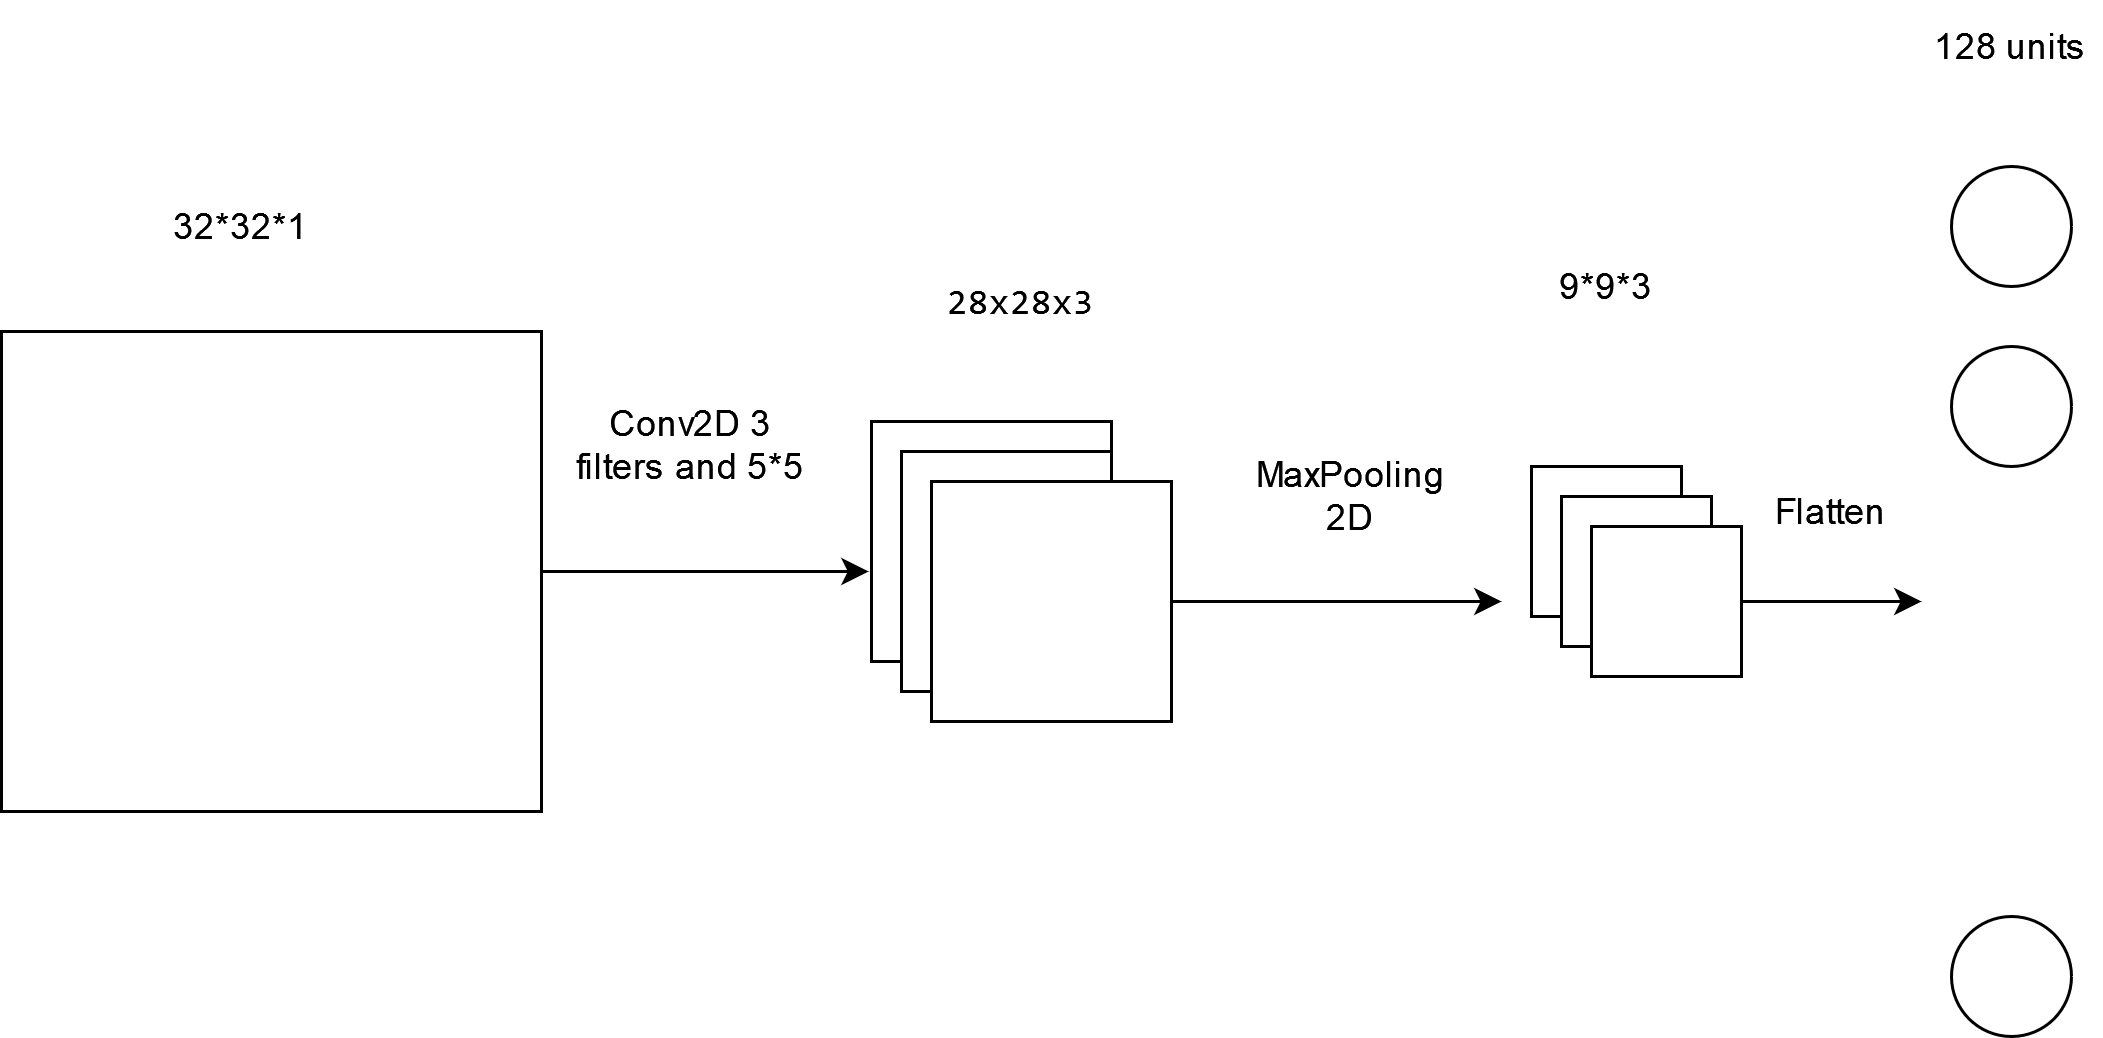

The diagram above was exported from draw.io. Its source (the exported page's mxGraphModel, read from the mxfile embedded in the PNG):
<mxGraphModel dx="1274" dy="651" grid="1" gridSize="10" guides="1" tooltips="1" connect="1" arrows="1" fold="1" page="1" pageScale="1" pageWidth="850" pageHeight="1100" math="0" shadow="0">
  <root>
    <mxCell id="0" />
    <mxCell id="1" parent="0" />
    <mxCell id="z5sjeP4349-SjhKxLC-9-1" value="" style="rounded=0;whiteSpace=wrap;html=1;" vertex="1" parent="1">
      <mxGeometry x="60" y="200" width="180" height="160" as="geometry" />
    </mxCell>
    <mxCell id="z5sjeP4349-SjhKxLC-9-3" value="32*32*1" style="text;html=1;align=center;verticalAlign=middle;whiteSpace=wrap;rounded=0;" vertex="1" parent="1">
      <mxGeometry x="110" y="150" width="60" height="30" as="geometry" />
    </mxCell>
    <mxCell id="z5sjeP4349-SjhKxLC-9-4" value="" style="rounded=0;whiteSpace=wrap;html=1;" vertex="1" parent="1">
      <mxGeometry x="570" y="245" width="50" height="50" as="geometry" />
    </mxCell>
    <mxCell id="z5sjeP4349-SjhKxLC-9-5" value="" style="rounded=0;whiteSpace=wrap;html=1;" vertex="1" parent="1">
      <mxGeometry x="580" y="255" width="50" height="50" as="geometry" />
    </mxCell>
    <mxCell id="z5sjeP4349-SjhKxLC-9-29" style="edgeStyle=orthogonalEdgeStyle;rounded=0;orthogonalLoop=1;jettySize=auto;html=1;" edge="1" parent="1" source="z5sjeP4349-SjhKxLC-9-6">
      <mxGeometry relative="1" as="geometry">
        <mxPoint x="700" y="290" as="targetPoint" />
      </mxGeometry>
    </mxCell>
    <mxCell id="z5sjeP4349-SjhKxLC-9-6" value="" style="rounded=0;whiteSpace=wrap;html=1;" vertex="1" parent="1">
      <mxGeometry x="590" y="265" width="50" height="50" as="geometry" />
    </mxCell>
    <mxCell id="z5sjeP4349-SjhKxLC-9-9" value="" style="ellipse;whiteSpace=wrap;html=1;aspect=fixed;" vertex="1" parent="1">
      <mxGeometry x="710" y="145" width="40" height="40" as="geometry" />
    </mxCell>
    <mxCell id="z5sjeP4349-SjhKxLC-9-10" value="" style="ellipse;whiteSpace=wrap;html=1;aspect=fixed;" vertex="1" parent="1">
      <mxGeometry x="710" y="205" width="40" height="40" as="geometry" />
    </mxCell>
    <mxCell id="z5sjeP4349-SjhKxLC-9-11" value="" style="ellipse;whiteSpace=wrap;html=1;aspect=fixed;" vertex="1" parent="1">
      <mxGeometry x="710" y="395" width="40" height="40" as="geometry" />
    </mxCell>
    <mxCell id="z5sjeP4349-SjhKxLC-9-19" value="" style="rounded=0;whiteSpace=wrap;html=1;" vertex="1" parent="1">
      <mxGeometry x="350" y="230" width="80" height="80" as="geometry" />
    </mxCell>
    <mxCell id="z5sjeP4349-SjhKxLC-9-20" value="" style="rounded=0;whiteSpace=wrap;html=1;" vertex="1" parent="1">
      <mxGeometry x="360" y="240" width="70" height="80" as="geometry" />
    </mxCell>
    <mxCell id="z5sjeP4349-SjhKxLC-9-26" style="edgeStyle=orthogonalEdgeStyle;rounded=0;orthogonalLoop=1;jettySize=auto;html=1;exitX=1;exitY=0.5;exitDx=0;exitDy=0;" edge="1" parent="1" source="z5sjeP4349-SjhKxLC-9-21">
      <mxGeometry relative="1" as="geometry">
        <mxPoint x="560" y="290" as="targetPoint" />
      </mxGeometry>
    </mxCell>
    <mxCell id="z5sjeP4349-SjhKxLC-9-21" value="" style="rounded=0;whiteSpace=wrap;html=1;" vertex="1" parent="1">
      <mxGeometry x="370" y="250" width="80" height="80" as="geometry" />
    </mxCell>
    <mxCell id="z5sjeP4349-SjhKxLC-9-22" value="&lt;div&gt;&lt;pre&gt;&lt;code class=&quot;!whitespace-pre hljs language-markdown&quot;&gt;28x28x3&lt;/code&gt;&lt;/pre&gt;&lt;/div&gt;" style="text;html=1;align=center;verticalAlign=middle;whiteSpace=wrap;rounded=0;" vertex="1" parent="1">
      <mxGeometry x="370" y="175" width="60" height="30" as="geometry" />
    </mxCell>
    <mxCell id="z5sjeP4349-SjhKxLC-9-23" value="9*9*3" style="text;html=1;align=center;verticalAlign=middle;whiteSpace=wrap;rounded=0;" vertex="1" parent="1">
      <mxGeometry x="565" y="170" width="60" height="30" as="geometry" />
    </mxCell>
    <mxCell id="z5sjeP4349-SjhKxLC-9-24" value="128 units" style="text;html=1;align=center;verticalAlign=middle;whiteSpace=wrap;rounded=0;" vertex="1" parent="1">
      <mxGeometry x="700" y="90" width="60" height="30" as="geometry" />
    </mxCell>
    <mxCell id="z5sjeP4349-SjhKxLC-9-25" style="edgeStyle=orthogonalEdgeStyle;rounded=0;orthogonalLoop=1;jettySize=auto;html=1;exitX=1;exitY=0.5;exitDx=0;exitDy=0;entryX=-0.012;entryY=0.625;entryDx=0;entryDy=0;entryPerimeter=0;" edge="1" parent="1" source="z5sjeP4349-SjhKxLC-9-1" target="z5sjeP4349-SjhKxLC-9-19">
      <mxGeometry relative="1" as="geometry" />
    </mxCell>
    <mxCell id="z5sjeP4349-SjhKxLC-9-27" value="Conv2D 3 filters and 5*5" style="text;html=1;align=center;verticalAlign=middle;whiteSpace=wrap;rounded=0;" vertex="1" parent="1">
      <mxGeometry x="250" y="210" width="80" height="55" as="geometry" />
    </mxCell>
    <mxCell id="z5sjeP4349-SjhKxLC-9-28" value="MaxPooling 2D" style="text;html=1;align=center;verticalAlign=middle;whiteSpace=wrap;rounded=0;" vertex="1" parent="1">
      <mxGeometry x="480" y="240" width="60" height="30" as="geometry" />
    </mxCell>
    <mxCell id="z5sjeP4349-SjhKxLC-9-30" value="Flatten" style="text;html=1;align=center;verticalAlign=middle;whiteSpace=wrap;rounded=0;" vertex="1" parent="1">
      <mxGeometry x="640" y="245" width="60" height="30" as="geometry" />
    </mxCell>
  </root>
</mxGraphModel>